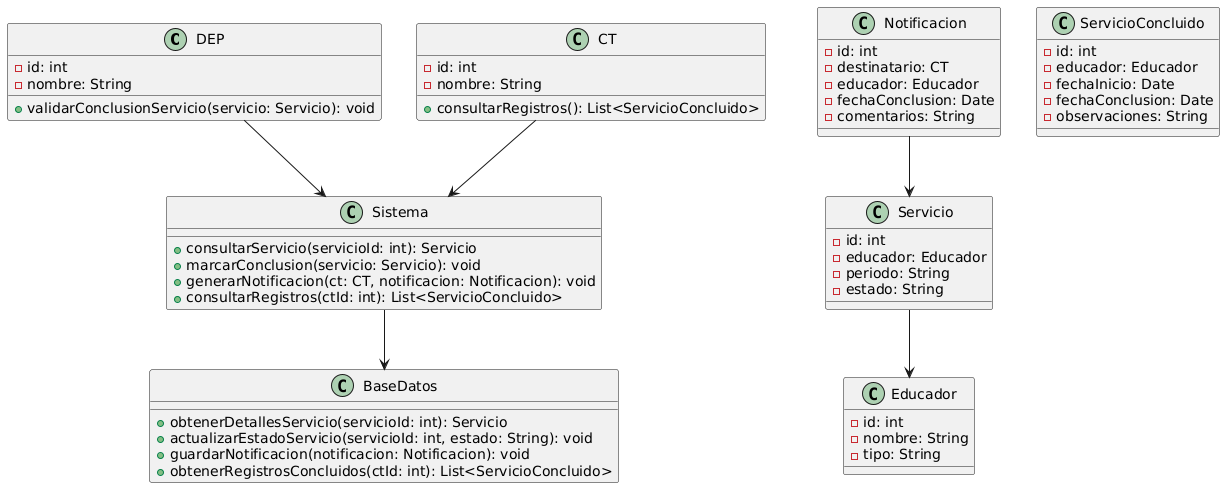

The diagram above was rendered by PlantUML. Its source (embedded in the PNG):
@startuml
class DEP {
    - id: int
    - nombre: String
    + validarConclusionServicio(servicio: Servicio): void
}

class CT {
    - id: int
    - nombre: String
    + consultarRegistros(): List<ServicioConcluido>
}

class Servicio {
    - id: int
    - educador: Educador
    - periodo: String
    - estado: String
}

class Educador {
    - id: int
    - nombre: String
    - tipo: String
}

class Notificacion {
    - id: int
    - destinatario: CT
    - educador: Educador
    - fechaConclusion: Date
    - comentarios: String
}

class ServicioConcluido {
    - id: int
    - educador: Educador
    - fechaInicio: Date
    - fechaConclusion: Date
    - observaciones: String
}

class Sistema {
    + consultarServicio(servicioId: int): Servicio
    + marcarConclusion(servicio: Servicio): void
    + generarNotificacion(ct: CT, notificacion: Notificacion): void
    + consultarRegistros(ctId: int): List<ServicioConcluido>
}

class BaseDatos {
    + obtenerDetallesServicio(servicioId: int): Servicio
    + actualizarEstadoServicio(servicioId: int, estado: String): void
    + guardarNotificacion(notificacion: Notificacion): void
    + obtenerRegistrosConcluidos(ctId: int): List<ServicioConcluido>
}

DEP --> Sistema
CT --> Sistema
Sistema --> BaseDatos
Servicio --> Educador
Notificacion --> Servicio
@enduml